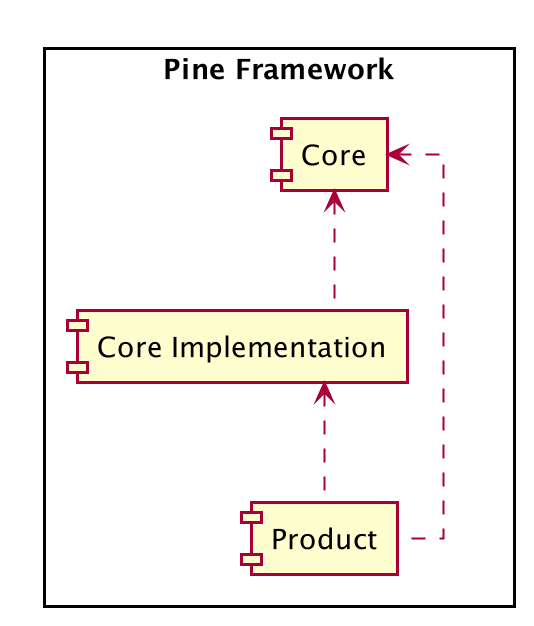

The diagram above was rendered by PlantUML. Its source (embedded in the PNG):
@startuml
skinparam shadowing false
skinparam linetype polyline
skinparam linetype ortho
rectangle "Pine Framework" as pineFramework {

    component "Core" as core
    component "Core Implementation" as coreImpl
    component "Product" as product

    coreImpl .up.> core
    product .up.> core
    product .up.> coreImpl
}
@enduml